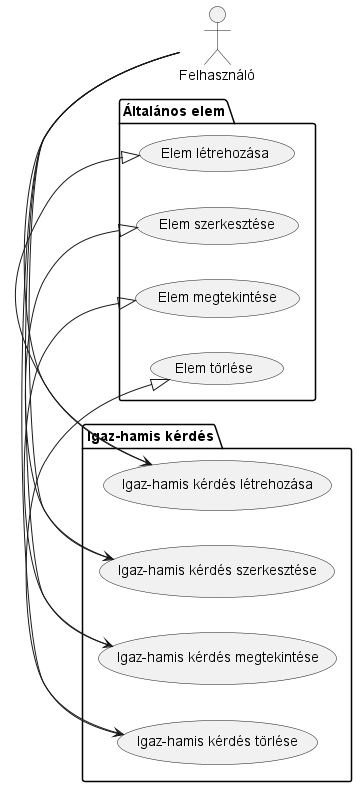

The diagram above was rendered by PlantUML. Its source (embedded in the PNG):
@startuml TrueFalseQuestion Diagram

left to right direction

actor Felhasználó

package "Általános elem" {
    usecase "Elem létrehozása" as CreateElement
    usecase "Elem szerkesztése" as EditElement
    usecase "Elem megtekintése" as ViewElement
    usecase "Elem törlése" as DeleteElement
}

package "Igaz-hamis kérdés" {
    usecase "Igaz-hamis kérdés létrehozása" as CreateTrueFalseQuestion
    usecase "Igaz-hamis kérdés szerkesztése" as EditTrueFalseQuestion
    usecase "Igaz-hamis kérdés megtekintése" as ViewTrueFalseQuestion
    usecase "Igaz-hamis kérdés törlése" as DeleteTrueFalseQuestion

    CreateTrueFalseQuestion -|> CreateElement
    EditTrueFalseQuestion -|> EditElement
    ViewTrueFalseQuestion -|> ViewElement
    DeleteTrueFalseQuestion -|> DeleteElement
}

Felhasználó -> CreateTrueFalseQuestion
Felhasználó -> EditTrueFalseQuestion
Felhasználó -> ViewTrueFalseQuestion
Felhasználó -> DeleteTrueFalseQuestion

@enduml